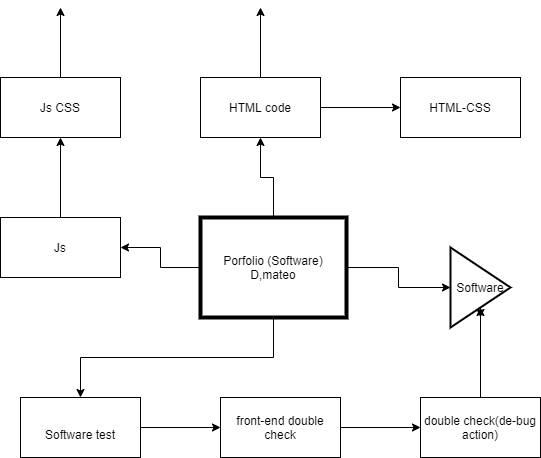

The diagram above was exported from draw.io. Its source (the exported page's mxGraphModel, read from the mxfile embedded in the PNG):
<mxGraphModel dx="1526" dy="575" grid="1" gridSize="10" guides="1" tooltips="1" connect="1" arrows="1" fold="1" page="1" pageScale="1" pageWidth="850" pageHeight="1100" math="0" shadow="0">
  <root>
    <mxCell id="0" />
    <mxCell id="1" parent="0" />
    <mxCell id="6" style="edgeStyle=orthogonalEdgeStyle;rounded=0;orthogonalLoop=1;jettySize=auto;html=1;exitX=0.5;exitY=1;exitDx=0;exitDy=0;" parent="1" source="2" target="3" edge="1">
      <mxGeometry relative="1" as="geometry" />
    </mxCell>
    <mxCell id="12" value="" style="edgeStyle=orthogonalEdgeStyle;rounded=0;orthogonalLoop=1;jettySize=auto;html=1;" parent="1" source="2" target="11" edge="1">
      <mxGeometry relative="1" as="geometry" />
    </mxCell>
    <mxCell id="14" value="" style="edgeStyle=orthogonalEdgeStyle;rounded=0;orthogonalLoop=1;jettySize=auto;html=1;" parent="1" source="2" target="13" edge="1">
      <mxGeometry relative="1" as="geometry" />
    </mxCell>
    <mxCell id="30" value="" style="edgeStyle=orthogonalEdgeStyle;rounded=0;orthogonalLoop=1;jettySize=auto;html=1;" parent="1" source="2" target="25" edge="1">
      <mxGeometry relative="1" as="geometry" />
    </mxCell>
    <mxCell id="2" value="Porfolio (Software)&lt;br&gt;D,mateo" style="rounded=0;whiteSpace=wrap;html=1;strokeWidth=4;" parent="1" vertex="1">
      <mxGeometry x="140" y="260" width="146" height="100" as="geometry" />
    </mxCell>
    <mxCell id="20" value="" style="edgeStyle=orthogonalEdgeStyle;rounded=0;orthogonalLoop=1;jettySize=auto;html=1;" parent="1" source="3" target="19" edge="1">
      <mxGeometry relative="1" as="geometry" />
    </mxCell>
    <mxCell id="3" value="&lt;br&gt;Software test" style="rounded=0;whiteSpace=wrap;html=1;" parent="1" vertex="1">
      <mxGeometry x="-40" y="440" width="120" height="60" as="geometry" />
    </mxCell>
    <mxCell id="18" value="" style="edgeStyle=orthogonalEdgeStyle;rounded=0;orthogonalLoop=1;jettySize=auto;html=1;" parent="1" source="11" target="17" edge="1">
      <mxGeometry relative="1" as="geometry" />
    </mxCell>
    <mxCell id="11" value="Js" style="whiteSpace=wrap;html=1;rounded=0;" parent="1" vertex="1">
      <mxGeometry x="-60" y="260" width="120" height="60" as="geometry" />
    </mxCell>
    <mxCell id="16" value="" style="edgeStyle=orthogonalEdgeStyle;rounded=0;orthogonalLoop=1;jettySize=auto;html=1;" parent="1" source="13" target="15" edge="1">
      <mxGeometry relative="1" as="geometry" />
    </mxCell>
    <mxCell id="32" value="" style="edgeStyle=orthogonalEdgeStyle;rounded=0;orthogonalLoop=1;jettySize=auto;html=1;" parent="1" source="13" edge="1">
      <mxGeometry relative="1" as="geometry">
        <mxPoint x="200" y="50" as="targetPoint" />
      </mxGeometry>
    </mxCell>
    <mxCell id="13" value="HTML code" style="whiteSpace=wrap;html=1;rounded=0;" parent="1" vertex="1">
      <mxGeometry x="140" y="120" width="120" height="60" as="geometry" />
    </mxCell>
    <mxCell id="15" value="HTML-CSS" style="whiteSpace=wrap;html=1;rounded=0;" parent="1" vertex="1">
      <mxGeometry x="340" y="120" width="120" height="60" as="geometry" />
    </mxCell>
    <mxCell id="29" value="" style="edgeStyle=orthogonalEdgeStyle;rounded=0;orthogonalLoop=1;jettySize=auto;html=1;" parent="1" source="17" edge="1">
      <mxGeometry relative="1" as="geometry">
        <mxPoint y="50" as="targetPoint" />
      </mxGeometry>
    </mxCell>
    <mxCell id="17" value="Js CSS" style="whiteSpace=wrap;html=1;rounded=0;" parent="1" vertex="1">
      <mxGeometry x="-60" y="120" width="120" height="60" as="geometry" />
    </mxCell>
    <mxCell id="22" value="" style="edgeStyle=orthogonalEdgeStyle;rounded=0;orthogonalLoop=1;jettySize=auto;html=1;" parent="1" source="19" target="21" edge="1">
      <mxGeometry relative="1" as="geometry" />
    </mxCell>
    <mxCell id="19" value="front-end double check" style="whiteSpace=wrap;html=1;rounded=0;" parent="1" vertex="1">
      <mxGeometry x="160" y="440" width="120" height="60" as="geometry" />
    </mxCell>
    <mxCell id="26" value="" style="edgeStyle=orthogonalEdgeStyle;rounded=0;orthogonalLoop=1;jettySize=auto;html=1;" parent="1" source="21" target="25" edge="1">
      <mxGeometry relative="1" as="geometry" />
    </mxCell>
    <mxCell id="21" value="double check(de-bug action)" style="whiteSpace=wrap;html=1;rounded=0;" parent="1" vertex="1">
      <mxGeometry x="360" y="440" width="120" height="60" as="geometry" />
    </mxCell>
    <mxCell id="27" style="edgeStyle=orthogonalEdgeStyle;rounded=0;orthogonalLoop=1;jettySize=auto;html=1;exitX=0.5;exitY=1;exitDx=0;exitDy=0;jumpSize=8;" parent="1" source="25" edge="1">
      <mxGeometry relative="1" as="geometry">
        <mxPoint x="420" y="360" as="targetPoint" />
      </mxGeometry>
    </mxCell>
    <mxCell id="25" value="Software" style="triangle;whiteSpace=wrap;html=1;rounded=0;strokeWidth=2;" parent="1" vertex="1">
      <mxGeometry x="390" y="290" width="60" height="80" as="geometry" />
    </mxCell>
  </root>
</mxGraphModel>